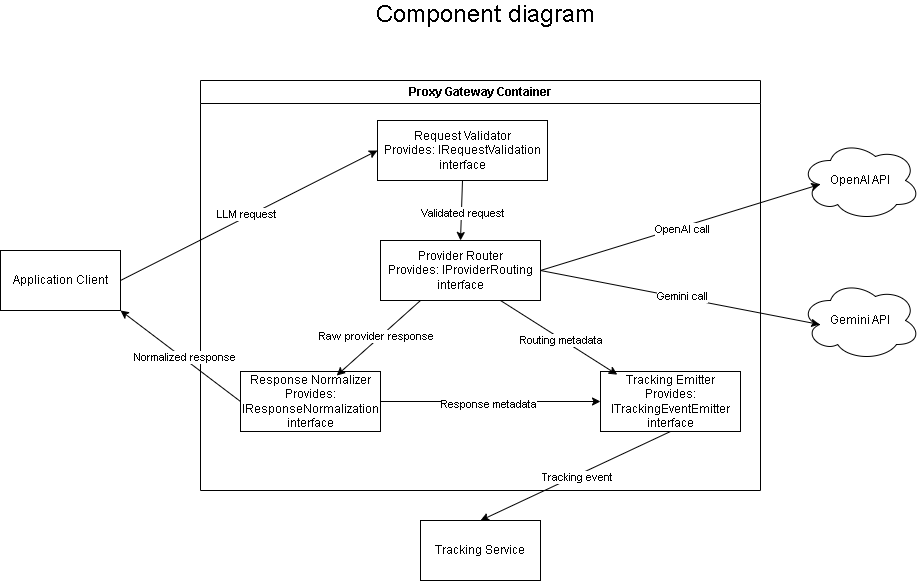

The diagram above was exported from draw.io. Its source (the exported page's mxGraphModel, read from the mxfile embedded in the PNG):
<mxGraphModel dx="1766" dy="563" grid="1" gridSize="10" guides="1" tooltips="1" connect="1" arrows="1" fold="1" page="1" pageScale="1" pageWidth="850" pageHeight="1100" background="#ffffff" math="0" shadow="0">
  <root>
    <mxCell id="0" />
    <mxCell id="1" parent="0" />
    <mxCell id="YoLr6lE1rQTOTNwi_YuQ-1" value="&lt;font style=&quot;font-size: 24px;&quot;&gt;Component diagram&lt;/font&gt;" style="text;html=1;align=center;verticalAlign=middle;whiteSpace=wrap;rounded=0;" vertex="1" parent="1">
      <mxGeometry x="220" y="40" width="290" height="30" as="geometry" />
    </mxCell>
    <mxCell id="YoLr6lE1rQTOTNwi_YuQ-2" value="Proxy Gateway Container" style="swimlane;whiteSpace=wrap;html=1;" vertex="1" parent="1">
      <mxGeometry x="80" y="120" width="560" height="410" as="geometry" />
    </mxCell>
    <mxCell id="wRZZT3pr0jEQ5ndVJult-11" style="edgeStyle=none;html=1;exitX=0.5;exitY=1;exitDx=0;exitDy=0;entryX=0.5;entryY=0;entryDx=0;entryDy=0;" edge="1" parent="YoLr6lE1rQTOTNwi_YuQ-2" source="YoLr6lE1rQTOTNwi_YuQ-3" target="YoLr6lE1rQTOTNwi_YuQ-4">
      <mxGeometry relative="1" as="geometry" />
    </mxCell>
    <mxCell id="wRZZT3pr0jEQ5ndVJult-12" value="&lt;span style=&quot;color: rgb(0, 0, 0);&quot;&gt;Validated request&lt;/span&gt;" style="edgeLabel;html=1;align=center;verticalAlign=middle;resizable=0;points=[];" vertex="1" connectable="0" parent="wRZZT3pr0jEQ5ndVJult-11">
      <mxGeometry x="0.0657" y="1" relative="1" as="geometry">
        <mxPoint as="offset" />
      </mxGeometry>
    </mxCell>
    <mxCell id="YoLr6lE1rQTOTNwi_YuQ-3" value="Request Validator&lt;div&gt;Provides: IRequestValidation interface&lt;/div&gt;" style="rounded=0;whiteSpace=wrap;html=1;" vertex="1" parent="YoLr6lE1rQTOTNwi_YuQ-2">
      <mxGeometry x="177" y="40" width="170" height="60" as="geometry" />
    </mxCell>
    <mxCell id="YoLr6lE1rQTOTNwi_YuQ-4" value="Provider Router&lt;div&gt;Provides: IProviderRouting interface&lt;/div&gt;" style="rounded=0;whiteSpace=wrap;html=1;" vertex="1" parent="YoLr6lE1rQTOTNwi_YuQ-2">
      <mxGeometry x="180" y="160" width="160" height="60" as="geometry" />
    </mxCell>
    <mxCell id="wRZZT3pr0jEQ5ndVJult-3" style="edgeStyle=none;html=1;exitX=1;exitY=0.5;exitDx=0;exitDy=0;entryX=0;entryY=0.5;entryDx=0;entryDy=0;" edge="1" parent="YoLr6lE1rQTOTNwi_YuQ-2" source="YoLr6lE1rQTOTNwi_YuQ-5" target="YoLr6lE1rQTOTNwi_YuQ-6">
      <mxGeometry relative="1" as="geometry" />
    </mxCell>
    <mxCell id="wRZZT3pr0jEQ5ndVJult-4" value="Response metadata" style="edgeLabel;html=1;align=center;verticalAlign=middle;resizable=0;points=[];" vertex="1" connectable="0" parent="wRZZT3pr0jEQ5ndVJult-3">
      <mxGeometry x="-0.0267" y="-2" relative="1" as="geometry">
        <mxPoint as="offset" />
      </mxGeometry>
    </mxCell>
    <mxCell id="YoLr6lE1rQTOTNwi_YuQ-5" value="Response Normalizer&lt;div&gt;Provides: IResponseNormalization interface&lt;/div&gt;" style="rounded=0;whiteSpace=wrap;html=1;" vertex="1" parent="YoLr6lE1rQTOTNwi_YuQ-2">
      <mxGeometry x="40" y="291" width="140" height="60" as="geometry" />
    </mxCell>
    <mxCell id="YoLr6lE1rQTOTNwi_YuQ-6" value="Tracking Emitter&lt;div&gt;Provides: ITrackingEventEmitter interface&lt;/div&gt;" style="rounded=0;whiteSpace=wrap;html=1;" vertex="1" parent="YoLr6lE1rQTOTNwi_YuQ-2">
      <mxGeometry x="400" y="291" width="140" height="60" as="geometry" />
    </mxCell>
    <mxCell id="GP27WHf-9kWAxdLHdSZH-10" style="edgeStyle=none;html=1;exitX=0.25;exitY=1;exitDx=0;exitDy=0;entryX=0.687;entryY=0.067;entryDx=0;entryDy=0;entryPerimeter=0;" edge="1" parent="YoLr6lE1rQTOTNwi_YuQ-2" source="YoLr6lE1rQTOTNwi_YuQ-4" target="YoLr6lE1rQTOTNwi_YuQ-5">
      <mxGeometry relative="1" as="geometry" />
    </mxCell>
    <mxCell id="GP27WHf-9kWAxdLHdSZH-11" value="Raw provider response" style="edgeLabel;html=1;align=center;verticalAlign=middle;resizable=0;points=[];" vertex="1" connectable="0" parent="GP27WHf-9kWAxdLHdSZH-10">
      <mxGeometry x="0.0203" y="-3" relative="1" as="geometry">
        <mxPoint as="offset" />
      </mxGeometry>
    </mxCell>
    <mxCell id="wRZZT3pr0jEQ5ndVJult-5" style="edgeStyle=none;html=1;exitX=0.75;exitY=1;exitDx=0;exitDy=0;entryX=0.12;entryY=0.053;entryDx=0;entryDy=0;entryPerimeter=0;" edge="1" parent="YoLr6lE1rQTOTNwi_YuQ-2" source="YoLr6lE1rQTOTNwi_YuQ-4" target="YoLr6lE1rQTOTNwi_YuQ-6">
      <mxGeometry relative="1" as="geometry" />
    </mxCell>
    <mxCell id="wRZZT3pr0jEQ5ndVJult-6" value="Routing metadata" style="edgeLabel;html=1;align=center;verticalAlign=middle;resizable=0;points=[];" vertex="1" connectable="0" parent="wRZZT3pr0jEQ5ndVJult-5">
      <mxGeometry x="0.0371" y="-1" relative="1" as="geometry">
        <mxPoint as="offset" />
      </mxGeometry>
    </mxCell>
    <mxCell id="mUNVsrwVwnQrwTPjM_CL-1" value="OpenAI API" style="ellipse;shape=cloud;whiteSpace=wrap;html=1;" vertex="1" parent="1">
      <mxGeometry x="680" y="180" width="120" height="80" as="geometry" />
    </mxCell>
    <mxCell id="mUNVsrwVwnQrwTPjM_CL-2" value="Gemini API" style="ellipse;shape=cloud;whiteSpace=wrap;html=1;" vertex="1" parent="1">
      <mxGeometry x="680" y="320" width="120" height="80" as="geometry" />
    </mxCell>
    <mxCell id="mUNVsrwVwnQrwTPjM_CL-3" value="Tracking Service" style="rounded=0;whiteSpace=wrap;html=1;" vertex="1" parent="1">
      <mxGeometry x="300" y="560" width="120" height="60" as="geometry" />
    </mxCell>
    <mxCell id="GP27WHf-9kWAxdLHdSZH-2" style="edgeStyle=none;html=1;exitX=1;exitY=0.5;exitDx=0;exitDy=0;entryX=0;entryY=0.5;entryDx=0;entryDy=0;" edge="1" parent="1" source="GP27WHf-9kWAxdLHdSZH-1" target="YoLr6lE1rQTOTNwi_YuQ-3">
      <mxGeometry relative="1" as="geometry" />
    </mxCell>
    <mxCell id="GP27WHf-9kWAxdLHdSZH-3" value="LLM request" style="edgeLabel;html=1;align=center;verticalAlign=middle;resizable=0;points=[];" vertex="1" connectable="0" parent="GP27WHf-9kWAxdLHdSZH-2">
      <mxGeometry x="-0.0136" y="3" relative="1" as="geometry">
        <mxPoint as="offset" />
      </mxGeometry>
    </mxCell>
    <mxCell id="GP27WHf-9kWAxdLHdSZH-1" value="Application Client" style="rounded=0;whiteSpace=wrap;html=1;" vertex="1" parent="1">
      <mxGeometry x="-120" y="290" width="120" height="60" as="geometry" />
    </mxCell>
    <mxCell id="GP27WHf-9kWAxdLHdSZH-6" style="edgeStyle=none;html=1;exitX=1;exitY=0.5;exitDx=0;exitDy=0;entryX=0.16;entryY=0.55;entryDx=0;entryDy=0;entryPerimeter=0;" edge="1" parent="1" source="YoLr6lE1rQTOTNwi_YuQ-4" target="mUNVsrwVwnQrwTPjM_CL-1">
      <mxGeometry relative="1" as="geometry" />
    </mxCell>
    <mxCell id="GP27WHf-9kWAxdLHdSZH-7" value="OpenAI call" style="edgeLabel;html=1;align=center;verticalAlign=middle;resizable=0;points=[];" vertex="1" connectable="0" parent="GP27WHf-9kWAxdLHdSZH-6">
      <mxGeometry x="0.0054" y="-2" relative="1" as="geometry">
        <mxPoint as="offset" />
      </mxGeometry>
    </mxCell>
    <mxCell id="GP27WHf-9kWAxdLHdSZH-8" style="edgeStyle=none;html=1;exitX=1;exitY=0.5;exitDx=0;exitDy=0;entryX=0.16;entryY=0.55;entryDx=0;entryDy=0;entryPerimeter=0;" edge="1" parent="1" source="YoLr6lE1rQTOTNwi_YuQ-4" target="mUNVsrwVwnQrwTPjM_CL-2">
      <mxGeometry relative="1" as="geometry" />
    </mxCell>
    <mxCell id="GP27WHf-9kWAxdLHdSZH-9" value="Gemini call" style="edgeLabel;html=1;align=center;verticalAlign=middle;resizable=0;points=[];" vertex="1" connectable="0" parent="GP27WHf-9kWAxdLHdSZH-8">
      <mxGeometry x="0.0128" y="2" relative="1" as="geometry">
        <mxPoint as="offset" />
      </mxGeometry>
    </mxCell>
    <mxCell id="wRZZT3pr0jEQ5ndVJult-1" style="edgeStyle=none;html=1;exitX=0;exitY=0.5;exitDx=0;exitDy=0;entryX=1;entryY=1;entryDx=0;entryDy=0;" edge="1" parent="1" source="YoLr6lE1rQTOTNwi_YuQ-5" target="GP27WHf-9kWAxdLHdSZH-1">
      <mxGeometry relative="1" as="geometry" />
    </mxCell>
    <mxCell id="wRZZT3pr0jEQ5ndVJult-2" value="Normalized response" style="edgeLabel;html=1;align=center;verticalAlign=middle;resizable=0;points=[];" vertex="1" connectable="0" parent="wRZZT3pr0jEQ5ndVJult-1">
      <mxGeometry x="-0.0387" y="-1" relative="1" as="geometry">
        <mxPoint as="offset" />
      </mxGeometry>
    </mxCell>
    <mxCell id="wRZZT3pr0jEQ5ndVJult-7" style="edgeStyle=none;html=1;exitX=0.5;exitY=1;exitDx=0;exitDy=0;entryX=0.5;entryY=0;entryDx=0;entryDy=0;" edge="1" parent="1" source="YoLr6lE1rQTOTNwi_YuQ-6" target="mUNVsrwVwnQrwTPjM_CL-3">
      <mxGeometry relative="1" as="geometry" />
    </mxCell>
    <mxCell id="wRZZT3pr0jEQ5ndVJult-8" value="Tracking event" style="edgeLabel;html=1;align=center;verticalAlign=middle;resizable=0;points=[];" vertex="1" connectable="0" parent="wRZZT3pr0jEQ5ndVJult-7">
      <mxGeometry x="-0.0077" y="2" relative="1" as="geometry">
        <mxPoint as="offset" />
      </mxGeometry>
    </mxCell>
  </root>
</mxGraphModel>